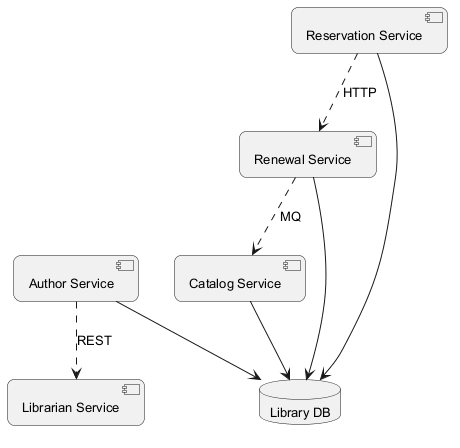

The diagram above was rendered by PlantUML. Its source (embedded in the PNG):
@startuml
skinparam backgroundColor #FFFFFF
skinparam roundCorner 15
skinparam defaultFontSize 13
component "Librarian Service" as C_LibrarianService
component "Reservation Service" as C_ReservationService
component "Renewal Service" as C_RenewalService
component "Catalog Service" as C_CatalogService
component "Author Service" as C_AuthorService
database "Library DB" as DB_library
C_ReservationService --> DB_library
C_RenewalService --> DB_library
C_CatalogService --> DB_library
C_AuthorService --> DB_library
C_ReservationService ..> C_RenewalService : HTTP
C_AuthorService ..> C_LibrarianService : REST
C_RenewalService ..> C_CatalogService : MQ
@enduml